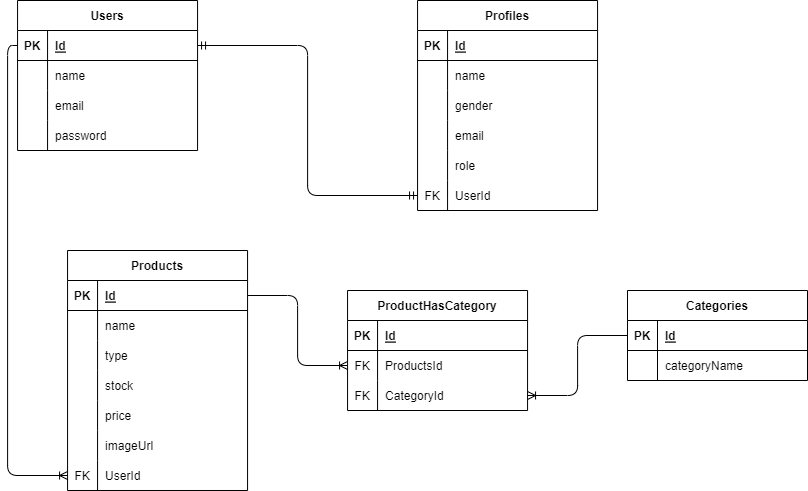

The diagram above was exported from draw.io. Its source (the exported page's mxGraphModel, read from the mxfile embedded in the PNG):
<mxGraphModel dx="477" dy="517" grid="1" gridSize="10" guides="1" tooltips="1" connect="1" arrows="1" fold="1" page="1" pageScale="1" pageWidth="850" pageHeight="1100" math="0" shadow="0">
  <root>
    <mxCell id="0" />
    <mxCell id="1" parent="0" />
    <mxCell id="2" value="Users" style="shape=table;startSize=30;container=1;collapsible=1;childLayout=tableLayout;fixedRows=1;rowLines=0;fontStyle=1;align=center;resizeLast=1;" parent="1" vertex="1">
      <mxGeometry x="30.06" y="160" width="180" height="150" as="geometry" />
    </mxCell>
    <mxCell id="3" value="" style="shape=tableRow;horizontal=0;startSize=0;swimlaneHead=0;swimlaneBody=0;fillColor=none;collapsible=0;dropTarget=0;points=[[0,0.5],[1,0.5]];portConstraint=eastwest;top=0;left=0;right=0;bottom=1;" parent="2" vertex="1">
      <mxGeometry y="30" width="180" height="30" as="geometry" />
    </mxCell>
    <mxCell id="4" value="PK" style="shape=partialRectangle;connectable=0;fillColor=none;top=0;left=0;bottom=0;right=0;fontStyle=1;overflow=hidden;" parent="3" vertex="1">
      <mxGeometry width="30" height="30" as="geometry">
        <mxRectangle width="30" height="30" as="alternateBounds" />
      </mxGeometry>
    </mxCell>
    <mxCell id="5" value="Id" style="shape=partialRectangle;connectable=0;fillColor=none;top=0;left=0;bottom=0;right=0;align=left;spacingLeft=6;fontStyle=5;overflow=hidden;" parent="3" vertex="1">
      <mxGeometry x="30" width="150" height="30" as="geometry">
        <mxRectangle width="150" height="30" as="alternateBounds" />
      </mxGeometry>
    </mxCell>
    <mxCell id="6" value="" style="shape=tableRow;horizontal=0;startSize=0;swimlaneHead=0;swimlaneBody=0;fillColor=none;collapsible=0;dropTarget=0;points=[[0,0.5],[1,0.5]];portConstraint=eastwest;top=0;left=0;right=0;bottom=0;" parent="2" vertex="1">
      <mxGeometry y="60" width="180" height="30" as="geometry" />
    </mxCell>
    <mxCell id="7" value="" style="shape=partialRectangle;connectable=0;fillColor=none;top=0;left=0;bottom=0;right=0;editable=1;overflow=hidden;" parent="6" vertex="1">
      <mxGeometry width="30" height="30" as="geometry">
        <mxRectangle width="30" height="30" as="alternateBounds" />
      </mxGeometry>
    </mxCell>
    <mxCell id="8" value="name" style="shape=partialRectangle;connectable=0;fillColor=none;top=0;left=0;bottom=0;right=0;align=left;spacingLeft=6;overflow=hidden;" parent="6" vertex="1">
      <mxGeometry x="30" width="150" height="30" as="geometry">
        <mxRectangle width="150" height="30" as="alternateBounds" />
      </mxGeometry>
    </mxCell>
    <mxCell id="9" value="" style="shape=tableRow;horizontal=0;startSize=0;swimlaneHead=0;swimlaneBody=0;fillColor=none;collapsible=0;dropTarget=0;points=[[0,0.5],[1,0.5]];portConstraint=eastwest;top=0;left=0;right=0;bottom=0;" parent="2" vertex="1">
      <mxGeometry y="90" width="180" height="30" as="geometry" />
    </mxCell>
    <mxCell id="10" value="" style="shape=partialRectangle;connectable=0;fillColor=none;top=0;left=0;bottom=0;right=0;editable=1;overflow=hidden;" parent="9" vertex="1">
      <mxGeometry width="30" height="30" as="geometry">
        <mxRectangle width="30" height="30" as="alternateBounds" />
      </mxGeometry>
    </mxCell>
    <mxCell id="11" value="email" style="shape=partialRectangle;connectable=0;fillColor=none;top=0;left=0;bottom=0;right=0;align=left;spacingLeft=6;overflow=hidden;" parent="9" vertex="1">
      <mxGeometry x="30" width="150" height="30" as="geometry">
        <mxRectangle width="150" height="30" as="alternateBounds" />
      </mxGeometry>
    </mxCell>
    <mxCell id="12" value="" style="shape=tableRow;horizontal=0;startSize=0;swimlaneHead=0;swimlaneBody=0;fillColor=none;collapsible=0;dropTarget=0;points=[[0,0.5],[1,0.5]];portConstraint=eastwest;top=0;left=0;right=0;bottom=0;" parent="2" vertex="1">
      <mxGeometry y="120" width="180" height="30" as="geometry" />
    </mxCell>
    <mxCell id="13" value="" style="shape=partialRectangle;connectable=0;fillColor=none;top=0;left=0;bottom=0;right=0;editable=1;overflow=hidden;" parent="12" vertex="1">
      <mxGeometry width="30" height="30" as="geometry">
        <mxRectangle width="30" height="30" as="alternateBounds" />
      </mxGeometry>
    </mxCell>
    <mxCell id="14" value="password" style="shape=partialRectangle;connectable=0;fillColor=none;top=0;left=0;bottom=0;right=0;align=left;spacingLeft=6;overflow=hidden;" parent="12" vertex="1">
      <mxGeometry x="30" width="150" height="30" as="geometry">
        <mxRectangle width="150" height="30" as="alternateBounds" />
      </mxGeometry>
    </mxCell>
    <mxCell id="15" value="Profiles" style="shape=table;startSize=30;container=1;collapsible=1;childLayout=tableLayout;fixedRows=1;rowLines=0;fontStyle=1;align=center;resizeLast=1;" parent="1" vertex="1">
      <mxGeometry x="430.06" y="160" width="180" height="210" as="geometry" />
    </mxCell>
    <mxCell id="16" value="" style="shape=tableRow;horizontal=0;startSize=0;swimlaneHead=0;swimlaneBody=0;fillColor=none;collapsible=0;dropTarget=0;points=[[0,0.5],[1,0.5]];portConstraint=eastwest;top=0;left=0;right=0;bottom=1;" parent="15" vertex="1">
      <mxGeometry y="30" width="180" height="30" as="geometry" />
    </mxCell>
    <mxCell id="17" value="PK" style="shape=partialRectangle;connectable=0;fillColor=none;top=0;left=0;bottom=0;right=0;fontStyle=1;overflow=hidden;" parent="16" vertex="1">
      <mxGeometry width="30" height="30" as="geometry">
        <mxRectangle width="30" height="30" as="alternateBounds" />
      </mxGeometry>
    </mxCell>
    <mxCell id="18" value="Id" style="shape=partialRectangle;connectable=0;fillColor=none;top=0;left=0;bottom=0;right=0;align=left;spacingLeft=6;fontStyle=5;overflow=hidden;" parent="16" vertex="1">
      <mxGeometry x="30" width="150" height="30" as="geometry">
        <mxRectangle width="150" height="30" as="alternateBounds" />
      </mxGeometry>
    </mxCell>
    <mxCell id="19" value="" style="shape=tableRow;horizontal=0;startSize=0;swimlaneHead=0;swimlaneBody=0;fillColor=none;collapsible=0;dropTarget=0;points=[[0,0.5],[1,0.5]];portConstraint=eastwest;top=0;left=0;right=0;bottom=0;" parent="15" vertex="1">
      <mxGeometry y="60" width="180" height="30" as="geometry" />
    </mxCell>
    <mxCell id="20" value="" style="shape=partialRectangle;connectable=0;fillColor=none;top=0;left=0;bottom=0;right=0;editable=1;overflow=hidden;" parent="19" vertex="1">
      <mxGeometry width="30" height="30" as="geometry">
        <mxRectangle width="30" height="30" as="alternateBounds" />
      </mxGeometry>
    </mxCell>
    <mxCell id="21" value="name" style="shape=partialRectangle;connectable=0;fillColor=none;top=0;left=0;bottom=0;right=0;align=left;spacingLeft=6;overflow=hidden;" parent="19" vertex="1">
      <mxGeometry x="30" width="150" height="30" as="geometry">
        <mxRectangle width="150" height="30" as="alternateBounds" />
      </mxGeometry>
    </mxCell>
    <mxCell id="22" value="" style="shape=tableRow;horizontal=0;startSize=0;swimlaneHead=0;swimlaneBody=0;fillColor=none;collapsible=0;dropTarget=0;points=[[0,0.5],[1,0.5]];portConstraint=eastwest;top=0;left=0;right=0;bottom=0;" parent="15" vertex="1">
      <mxGeometry y="90" width="180" height="30" as="geometry" />
    </mxCell>
    <mxCell id="23" value="" style="shape=partialRectangle;connectable=0;fillColor=none;top=0;left=0;bottom=0;right=0;editable=1;overflow=hidden;" parent="22" vertex="1">
      <mxGeometry width="30" height="30" as="geometry">
        <mxRectangle width="30" height="30" as="alternateBounds" />
      </mxGeometry>
    </mxCell>
    <mxCell id="24" value="gender" style="shape=partialRectangle;connectable=0;fillColor=none;top=0;left=0;bottom=0;right=0;align=left;spacingLeft=6;overflow=hidden;" parent="22" vertex="1">
      <mxGeometry x="30" width="150" height="30" as="geometry">
        <mxRectangle width="150" height="30" as="alternateBounds" />
      </mxGeometry>
    </mxCell>
    <mxCell id="25" value="" style="shape=tableRow;horizontal=0;startSize=0;swimlaneHead=0;swimlaneBody=0;fillColor=none;collapsible=0;dropTarget=0;points=[[0,0.5],[1,0.5]];portConstraint=eastwest;top=0;left=0;right=0;bottom=0;" parent="15" vertex="1">
      <mxGeometry y="120" width="180" height="30" as="geometry" />
    </mxCell>
    <mxCell id="26" value="" style="shape=partialRectangle;connectable=0;fillColor=none;top=0;left=0;bottom=0;right=0;editable=1;overflow=hidden;" parent="25" vertex="1">
      <mxGeometry width="30" height="30" as="geometry">
        <mxRectangle width="30" height="30" as="alternateBounds" />
      </mxGeometry>
    </mxCell>
    <mxCell id="27" value="email" style="shape=partialRectangle;connectable=0;fillColor=none;top=0;left=0;bottom=0;right=0;align=left;spacingLeft=6;overflow=hidden;" parent="25" vertex="1">
      <mxGeometry x="30" width="150" height="30" as="geometry">
        <mxRectangle width="150" height="30" as="alternateBounds" />
      </mxGeometry>
    </mxCell>
    <mxCell id="28" style="shape=tableRow;horizontal=0;startSize=0;swimlaneHead=0;swimlaneBody=0;fillColor=none;collapsible=0;dropTarget=0;points=[[0,0.5],[1,0.5]];portConstraint=eastwest;top=0;left=0;right=0;bottom=0;" parent="15" vertex="1">
      <mxGeometry y="150" width="180" height="30" as="geometry" />
    </mxCell>
    <mxCell id="29" style="shape=partialRectangle;connectable=0;fillColor=none;top=0;left=0;bottom=0;right=0;editable=1;overflow=hidden;" parent="28" vertex="1">
      <mxGeometry width="30" height="30" as="geometry">
        <mxRectangle width="30" height="30" as="alternateBounds" />
      </mxGeometry>
    </mxCell>
    <mxCell id="30" value="role" style="shape=partialRectangle;connectable=0;fillColor=none;top=0;left=0;bottom=0;right=0;align=left;spacingLeft=6;overflow=hidden;" parent="28" vertex="1">
      <mxGeometry x="30" width="150" height="30" as="geometry">
        <mxRectangle width="150" height="30" as="alternateBounds" />
      </mxGeometry>
    </mxCell>
    <mxCell id="31" style="shape=tableRow;horizontal=0;startSize=0;swimlaneHead=0;swimlaneBody=0;fillColor=none;collapsible=0;dropTarget=0;points=[[0,0.5],[1,0.5]];portConstraint=eastwest;top=0;left=0;right=0;bottom=0;" parent="15" vertex="1">
      <mxGeometry y="180" width="180" height="30" as="geometry" />
    </mxCell>
    <mxCell id="32" value="FK" style="shape=partialRectangle;connectable=0;fillColor=none;top=0;left=0;bottom=0;right=0;editable=1;overflow=hidden;" parent="31" vertex="1">
      <mxGeometry width="30" height="30" as="geometry">
        <mxRectangle width="30" height="30" as="alternateBounds" />
      </mxGeometry>
    </mxCell>
    <mxCell id="33" value="UserId" style="shape=partialRectangle;connectable=0;fillColor=none;top=0;left=0;bottom=0;right=0;align=left;spacingLeft=6;overflow=hidden;" parent="31" vertex="1">
      <mxGeometry x="30" width="150" height="30" as="geometry">
        <mxRectangle width="150" height="30" as="alternateBounds" />
      </mxGeometry>
    </mxCell>
    <mxCell id="34" style="html=1;exitX=1;exitY=0.5;exitDx=0;exitDy=0;entryX=0;entryY=0.5;entryDx=0;entryDy=0;endArrow=ERmandOne;endFill=0;edgeStyle=orthogonalEdgeStyle;elbow=vertical;rounded=1;targetPerimeterSpacing=8;startArrow=ERmandOne;startFill=0;" parent="1" source="3" target="31" edge="1">
      <mxGeometry relative="1" as="geometry" />
    </mxCell>
    <mxCell id="35" value="Products" style="shape=table;startSize=30;container=1;collapsible=1;childLayout=tableLayout;fixedRows=1;rowLines=0;fontStyle=1;align=center;resizeLast=1;" parent="1" vertex="1">
      <mxGeometry x="80.06" y="410" width="180" height="240" as="geometry" />
    </mxCell>
    <mxCell id="36" value="" style="shape=tableRow;horizontal=0;startSize=0;swimlaneHead=0;swimlaneBody=0;fillColor=none;collapsible=0;dropTarget=0;points=[[0,0.5],[1,0.5]];portConstraint=eastwest;top=0;left=0;right=0;bottom=1;" parent="35" vertex="1">
      <mxGeometry y="30" width="180" height="30" as="geometry" />
    </mxCell>
    <mxCell id="37" value="PK" style="shape=partialRectangle;connectable=0;fillColor=none;top=0;left=0;bottom=0;right=0;fontStyle=1;overflow=hidden;" parent="36" vertex="1">
      <mxGeometry width="30" height="30" as="geometry">
        <mxRectangle width="30" height="30" as="alternateBounds" />
      </mxGeometry>
    </mxCell>
    <mxCell id="38" value="Id" style="shape=partialRectangle;connectable=0;fillColor=none;top=0;left=0;bottom=0;right=0;align=left;spacingLeft=6;fontStyle=5;overflow=hidden;" parent="36" vertex="1">
      <mxGeometry x="30" width="150" height="30" as="geometry">
        <mxRectangle width="150" height="30" as="alternateBounds" />
      </mxGeometry>
    </mxCell>
    <mxCell id="39" value="" style="shape=tableRow;horizontal=0;startSize=0;swimlaneHead=0;swimlaneBody=0;fillColor=none;collapsible=0;dropTarget=0;points=[[0,0.5],[1,0.5]];portConstraint=eastwest;top=0;left=0;right=0;bottom=0;" parent="35" vertex="1">
      <mxGeometry y="60" width="180" height="30" as="geometry" />
    </mxCell>
    <mxCell id="40" value="" style="shape=partialRectangle;connectable=0;fillColor=none;top=0;left=0;bottom=0;right=0;editable=1;overflow=hidden;" parent="39" vertex="1">
      <mxGeometry width="30" height="30" as="geometry">
        <mxRectangle width="30" height="30" as="alternateBounds" />
      </mxGeometry>
    </mxCell>
    <mxCell id="41" value="name" style="shape=partialRectangle;connectable=0;fillColor=none;top=0;left=0;bottom=0;right=0;align=left;spacingLeft=6;overflow=hidden;" parent="39" vertex="1">
      <mxGeometry x="30" width="150" height="30" as="geometry">
        <mxRectangle width="150" height="30" as="alternateBounds" />
      </mxGeometry>
    </mxCell>
    <mxCell id="42" value="" style="shape=tableRow;horizontal=0;startSize=0;swimlaneHead=0;swimlaneBody=0;fillColor=none;collapsible=0;dropTarget=0;points=[[0,0.5],[1,0.5]];portConstraint=eastwest;top=0;left=0;right=0;bottom=0;" parent="35" vertex="1">
      <mxGeometry y="90" width="180" height="30" as="geometry" />
    </mxCell>
    <mxCell id="43" value="" style="shape=partialRectangle;connectable=0;fillColor=none;top=0;left=0;bottom=0;right=0;editable=1;overflow=hidden;" parent="42" vertex="1">
      <mxGeometry width="30" height="30" as="geometry">
        <mxRectangle width="30" height="30" as="alternateBounds" />
      </mxGeometry>
    </mxCell>
    <mxCell id="44" value="type" style="shape=partialRectangle;connectable=0;fillColor=none;top=0;left=0;bottom=0;right=0;align=left;spacingLeft=6;overflow=hidden;" parent="42" vertex="1">
      <mxGeometry x="30" width="150" height="30" as="geometry">
        <mxRectangle width="150" height="30" as="alternateBounds" />
      </mxGeometry>
    </mxCell>
    <mxCell id="45" value="" style="shape=tableRow;horizontal=0;startSize=0;swimlaneHead=0;swimlaneBody=0;fillColor=none;collapsible=0;dropTarget=0;points=[[0,0.5],[1,0.5]];portConstraint=eastwest;top=0;left=0;right=0;bottom=0;" parent="35" vertex="1">
      <mxGeometry y="120" width="180" height="30" as="geometry" />
    </mxCell>
    <mxCell id="46" value="" style="shape=partialRectangle;connectable=0;fillColor=none;top=0;left=0;bottom=0;right=0;editable=1;overflow=hidden;" parent="45" vertex="1">
      <mxGeometry width="30" height="30" as="geometry">
        <mxRectangle width="30" height="30" as="alternateBounds" />
      </mxGeometry>
    </mxCell>
    <mxCell id="47" value="stock" style="shape=partialRectangle;connectable=0;fillColor=none;top=0;left=0;bottom=0;right=0;align=left;spacingLeft=6;overflow=hidden;" parent="45" vertex="1">
      <mxGeometry x="30" width="150" height="30" as="geometry">
        <mxRectangle width="150" height="30" as="alternateBounds" />
      </mxGeometry>
    </mxCell>
    <mxCell id="48" style="shape=tableRow;horizontal=0;startSize=0;swimlaneHead=0;swimlaneBody=0;fillColor=none;collapsible=0;dropTarget=0;points=[[0,0.5],[1,0.5]];portConstraint=eastwest;top=0;left=0;right=0;bottom=0;" parent="35" vertex="1">
      <mxGeometry y="150" width="180" height="30" as="geometry" />
    </mxCell>
    <mxCell id="49" style="shape=partialRectangle;connectable=0;fillColor=none;top=0;left=0;bottom=0;right=0;editable=1;overflow=hidden;" parent="48" vertex="1">
      <mxGeometry width="30" height="30" as="geometry">
        <mxRectangle width="30" height="30" as="alternateBounds" />
      </mxGeometry>
    </mxCell>
    <mxCell id="50" value="price" style="shape=partialRectangle;connectable=0;fillColor=none;top=0;left=0;bottom=0;right=0;align=left;spacingLeft=6;overflow=hidden;" parent="48" vertex="1">
      <mxGeometry x="30" width="150" height="30" as="geometry">
        <mxRectangle width="150" height="30" as="alternateBounds" />
      </mxGeometry>
    </mxCell>
    <mxCell id="51" style="shape=tableRow;horizontal=0;startSize=0;swimlaneHead=0;swimlaneBody=0;fillColor=none;collapsible=0;dropTarget=0;points=[[0,0.5],[1,0.5]];portConstraint=eastwest;top=0;left=0;right=0;bottom=0;" parent="35" vertex="1">
      <mxGeometry y="180" width="180" height="30" as="geometry" />
    </mxCell>
    <mxCell id="52" style="shape=partialRectangle;connectable=0;fillColor=none;top=0;left=0;bottom=0;right=0;editable=1;overflow=hidden;" parent="51" vertex="1">
      <mxGeometry width="30" height="30" as="geometry">
        <mxRectangle width="30" height="30" as="alternateBounds" />
      </mxGeometry>
    </mxCell>
    <mxCell id="53" value="imageUrl" style="shape=partialRectangle;connectable=0;fillColor=none;top=0;left=0;bottom=0;right=0;align=left;spacingLeft=6;overflow=hidden;" parent="51" vertex="1">
      <mxGeometry x="30" width="150" height="30" as="geometry">
        <mxRectangle width="150" height="30" as="alternateBounds" />
      </mxGeometry>
    </mxCell>
    <mxCell id="54" style="shape=tableRow;horizontal=0;startSize=0;swimlaneHead=0;swimlaneBody=0;fillColor=none;collapsible=0;dropTarget=0;points=[[0,0.5],[1,0.5]];portConstraint=eastwest;top=0;left=0;right=0;bottom=0;" parent="35" vertex="1">
      <mxGeometry y="210" width="180" height="30" as="geometry" />
    </mxCell>
    <mxCell id="55" value="FK" style="shape=partialRectangle;connectable=0;fillColor=none;top=0;left=0;bottom=0;right=0;editable=1;overflow=hidden;" parent="54" vertex="1">
      <mxGeometry width="30" height="30" as="geometry">
        <mxRectangle width="30" height="30" as="alternateBounds" />
      </mxGeometry>
    </mxCell>
    <mxCell id="56" value="UserId" style="shape=partialRectangle;connectable=0;fillColor=none;top=0;left=0;bottom=0;right=0;align=left;spacingLeft=6;overflow=hidden;" parent="54" vertex="1">
      <mxGeometry x="30" width="150" height="30" as="geometry">
        <mxRectangle width="150" height="30" as="alternateBounds" />
      </mxGeometry>
    </mxCell>
    <mxCell id="60" style="edgeStyle=orthogonalEdgeStyle;html=1;exitX=0;exitY=0.5;exitDx=0;exitDy=0;entryX=0;entryY=0.5;entryDx=0;entryDy=0;endArrow=ERoneToMany;endFill=0;elbow=vertical;" parent="1" source="3" target="54" edge="1">
      <mxGeometry relative="1" as="geometry" />
    </mxCell>
    <mxCell id="61" value="ProductHasCategory" style="shape=table;startSize=30;container=1;collapsible=1;childLayout=tableLayout;fixedRows=1;rowLines=0;fontStyle=1;align=center;resizeLast=1;" parent="1" vertex="1">
      <mxGeometry x="360.06" y="450" width="180" height="120" as="geometry" />
    </mxCell>
    <mxCell id="62" value="" style="shape=tableRow;horizontal=0;startSize=0;swimlaneHead=0;swimlaneBody=0;fillColor=none;collapsible=0;dropTarget=0;points=[[0,0.5],[1,0.5]];portConstraint=eastwest;top=0;left=0;right=0;bottom=1;" parent="61" vertex="1">
      <mxGeometry y="30" width="180" height="30" as="geometry" />
    </mxCell>
    <mxCell id="63" value="PK" style="shape=partialRectangle;connectable=0;fillColor=none;top=0;left=0;bottom=0;right=0;fontStyle=1;overflow=hidden;" parent="62" vertex="1">
      <mxGeometry width="30" height="30" as="geometry">
        <mxRectangle width="30" height="30" as="alternateBounds" />
      </mxGeometry>
    </mxCell>
    <mxCell id="64" value="Id" style="shape=partialRectangle;connectable=0;fillColor=none;top=0;left=0;bottom=0;right=0;align=left;spacingLeft=6;fontStyle=5;overflow=hidden;" parent="62" vertex="1">
      <mxGeometry x="30" width="150" height="30" as="geometry">
        <mxRectangle width="150" height="30" as="alternateBounds" />
      </mxGeometry>
    </mxCell>
    <mxCell id="65" value="" style="shape=tableRow;horizontal=0;startSize=0;swimlaneHead=0;swimlaneBody=0;fillColor=none;collapsible=0;dropTarget=0;points=[[0,0.5],[1,0.5]];portConstraint=eastwest;top=0;left=0;right=0;bottom=0;" parent="61" vertex="1">
      <mxGeometry y="60" width="180" height="30" as="geometry" />
    </mxCell>
    <mxCell id="66" value="FK" style="shape=partialRectangle;connectable=0;fillColor=none;top=0;left=0;bottom=0;right=0;editable=1;overflow=hidden;" parent="65" vertex="1">
      <mxGeometry width="30" height="30" as="geometry">
        <mxRectangle width="30" height="30" as="alternateBounds" />
      </mxGeometry>
    </mxCell>
    <mxCell id="67" value="ProductsId" style="shape=partialRectangle;connectable=0;fillColor=none;top=0;left=0;bottom=0;right=0;align=left;spacingLeft=6;overflow=hidden;" parent="65" vertex="1">
      <mxGeometry x="30" width="150" height="30" as="geometry">
        <mxRectangle width="150" height="30" as="alternateBounds" />
      </mxGeometry>
    </mxCell>
    <mxCell id="68" value="" style="shape=tableRow;horizontal=0;startSize=0;swimlaneHead=0;swimlaneBody=0;fillColor=none;collapsible=0;dropTarget=0;points=[[0,0.5],[1,0.5]];portConstraint=eastwest;top=0;left=0;right=0;bottom=0;" parent="61" vertex="1">
      <mxGeometry y="90" width="180" height="30" as="geometry" />
    </mxCell>
    <mxCell id="69" value="FK" style="shape=partialRectangle;connectable=0;fillColor=none;top=0;left=0;bottom=0;right=0;editable=1;overflow=hidden;" parent="68" vertex="1">
      <mxGeometry width="30" height="30" as="geometry">
        <mxRectangle width="30" height="30" as="alternateBounds" />
      </mxGeometry>
    </mxCell>
    <mxCell id="70" value="CategoryId" style="shape=partialRectangle;connectable=0;fillColor=none;top=0;left=0;bottom=0;right=0;align=left;spacingLeft=6;overflow=hidden;" parent="68" vertex="1">
      <mxGeometry x="30" width="150" height="30" as="geometry">
        <mxRectangle width="150" height="30" as="alternateBounds" />
      </mxGeometry>
    </mxCell>
    <mxCell id="74" style="edgeStyle=orthogonalEdgeStyle;rounded=1;html=1;exitX=1;exitY=0.5;exitDx=0;exitDy=0;entryX=0;entryY=0.5;entryDx=0;entryDy=0;startArrow=none;startFill=0;endArrow=ERoneToMany;endFill=0;targetPerimeterSpacing=8;elbow=vertical;" parent="1" source="36" target="65" edge="1">
      <mxGeometry relative="1" as="geometry" />
    </mxCell>
    <mxCell id="88" style="edgeStyle=orthogonalEdgeStyle;rounded=1;html=1;exitX=0;exitY=0.5;exitDx=0;exitDy=0;entryX=1;entryY=0.5;entryDx=0;entryDy=0;startArrow=none;startFill=0;endArrow=ERoneToMany;endFill=0;targetPerimeterSpacing=8;elbow=vertical;" parent="1" source="75" target="68" edge="1">
      <mxGeometry relative="1" as="geometry" />
    </mxCell>
    <mxCell id="75" value="Categories" style="shape=table;startSize=30;container=1;collapsible=1;childLayout=tableLayout;fixedRows=1;rowLines=0;fontStyle=1;align=center;resizeLast=1;" parent="1" vertex="1">
      <mxGeometry x="640" y="450" width="180" height="90" as="geometry" />
    </mxCell>
    <mxCell id="76" value="" style="shape=tableRow;horizontal=0;startSize=0;swimlaneHead=0;swimlaneBody=0;fillColor=none;collapsible=0;dropTarget=0;points=[[0,0.5],[1,0.5]];portConstraint=eastwest;top=0;left=0;right=0;bottom=1;" parent="75" vertex="1">
      <mxGeometry y="30" width="180" height="30" as="geometry" />
    </mxCell>
    <mxCell id="77" value="PK" style="shape=partialRectangle;connectable=0;fillColor=none;top=0;left=0;bottom=0;right=0;fontStyle=1;overflow=hidden;" parent="76" vertex="1">
      <mxGeometry width="30" height="30" as="geometry">
        <mxRectangle width="30" height="30" as="alternateBounds" />
      </mxGeometry>
    </mxCell>
    <mxCell id="78" value="Id" style="shape=partialRectangle;connectable=0;fillColor=none;top=0;left=0;bottom=0;right=0;align=left;spacingLeft=6;fontStyle=5;overflow=hidden;" parent="76" vertex="1">
      <mxGeometry x="30" width="150" height="30" as="geometry">
        <mxRectangle width="150" height="30" as="alternateBounds" />
      </mxGeometry>
    </mxCell>
    <mxCell id="79" value="" style="shape=tableRow;horizontal=0;startSize=0;swimlaneHead=0;swimlaneBody=0;fillColor=none;collapsible=0;dropTarget=0;points=[[0,0.5],[1,0.5]];portConstraint=eastwest;top=0;left=0;right=0;bottom=0;" parent="75" vertex="1">
      <mxGeometry y="60" width="180" height="30" as="geometry" />
    </mxCell>
    <mxCell id="80" value="" style="shape=partialRectangle;connectable=0;fillColor=none;top=0;left=0;bottom=0;right=0;editable=1;overflow=hidden;" parent="79" vertex="1">
      <mxGeometry width="30" height="30" as="geometry">
        <mxRectangle width="30" height="30" as="alternateBounds" />
      </mxGeometry>
    </mxCell>
    <mxCell id="81" value="categoryName" style="shape=partialRectangle;connectable=0;fillColor=none;top=0;left=0;bottom=0;right=0;align=left;spacingLeft=6;overflow=hidden;" parent="79" vertex="1">
      <mxGeometry x="30" width="150" height="30" as="geometry">
        <mxRectangle width="150" height="30" as="alternateBounds" />
      </mxGeometry>
    </mxCell>
  </root>
</mxGraphModel>